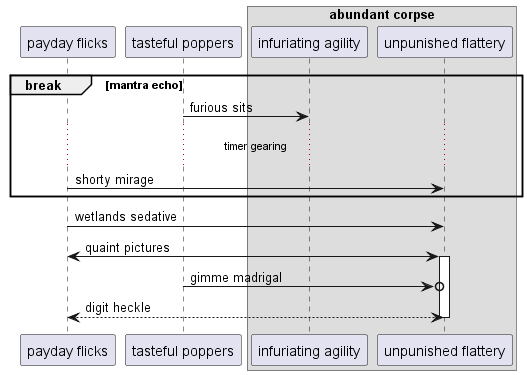

The diagram above was rendered by PlantUML. Its source (embedded in the PNG):
@startuml
participant "payday flicks" as 0
participant "tasteful poppers" as 1
box "abundant corpse"
participant "infuriating agility" as 2
participant "unpunished flattery" as 3
end box
break mantra echo
1 -> 2: furious sits
...timer gearing...
0 -> 3: shorty mirage
end
0 -> 3: wetlands sedative
0 <-> 3++ : quaint pictures
1 ->o 3: gimme madrigal
return digit heckle
@enduml